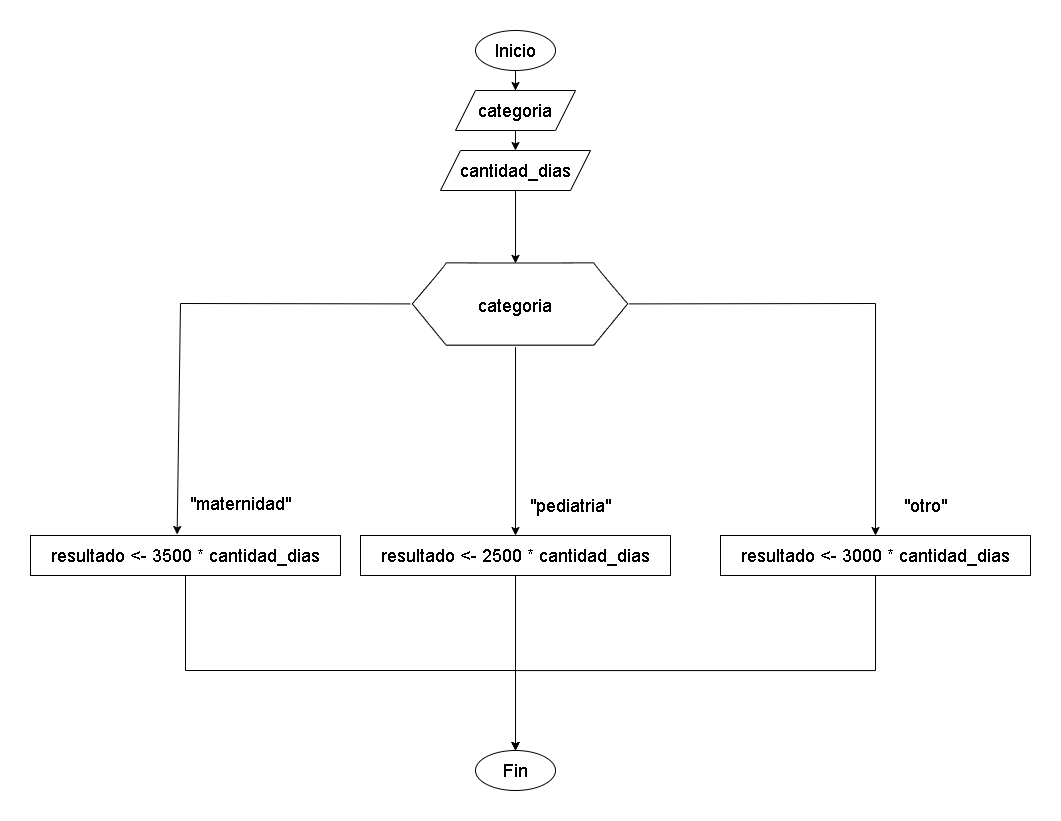

The diagram above was exported from draw.io. Its source (the exported page's mxGraphModel, read from the mxfile embedded in the PNG):
<mxGraphModel dx="2155" dy="577" grid="1" gridSize="10" guides="1" tooltips="1" connect="1" arrows="1" fold="1" page="1" pageScale="1" pageWidth="827" pageHeight="1169" math="0" shadow="0">
  <root>
    <mxCell id="0" />
    <mxCell id="1" parent="0" />
    <mxCell id="YeuEKtBRZdRNp0b35U1J-3" style="edgeStyle=orthogonalEdgeStyle;rounded=0;orthogonalLoop=1;jettySize=auto;html=1;exitX=0.5;exitY=1;exitDx=0;exitDy=0;" parent="1" source="YeuEKtBRZdRNp0b35U1J-4" target="YeuEKtBRZdRNp0b35U1J-6" edge="1">
      <mxGeometry relative="1" as="geometry" />
    </mxCell>
    <mxCell id="YeuEKtBRZdRNp0b35U1J-4" value="&lt;font style=&quot;font-size: 18px;&quot;&gt;Inicio&lt;/font&gt;" style="ellipse;whiteSpace=wrap;html=1;" parent="1" vertex="1">
      <mxGeometry x="125" y="40" width="80" height="40" as="geometry" />
    </mxCell>
    <mxCell id="YeuEKtBRZdRNp0b35U1J-5" style="edgeStyle=orthogonalEdgeStyle;rounded=0;orthogonalLoop=1;jettySize=auto;html=1;exitX=0.5;exitY=1;exitDx=0;exitDy=0;entryX=0.5;entryY=0;entryDx=0;entryDy=0;" parent="1" source="YeuEKtBRZdRNp0b35U1J-6" target="YeuEKtBRZdRNp0b35U1J-13" edge="1">
      <mxGeometry relative="1" as="geometry">
        <mxPoint x="165" y="170" as="targetPoint" />
      </mxGeometry>
    </mxCell>
    <mxCell id="YeuEKtBRZdRNp0b35U1J-6" value="&lt;font style=&quot;font-size: 18px;&quot;&gt;categoria&lt;/font&gt;" style="shape=parallelogram;perimeter=parallelogramPerimeter;whiteSpace=wrap;html=1;fixedSize=1;" parent="1" vertex="1">
      <mxGeometry x="105" y="100" width="120" height="40" as="geometry" />
    </mxCell>
    <mxCell id="YeuEKtBRZdRNp0b35U1J-10" value="&lt;font style=&quot;font-size: 18px;&quot;&gt;Fin&lt;/font&gt;" style="ellipse;whiteSpace=wrap;html=1;" parent="1" vertex="1">
      <mxGeometry x="125" y="760" width="80" height="40" as="geometry" />
    </mxCell>
    <mxCell id="YeuEKtBRZdRNp0b35U1J-13" value="&lt;font style=&quot;font-size: 18px;&quot;&gt;cantidad_dias&lt;/font&gt;" style="shape=parallelogram;perimeter=parallelogramPerimeter;whiteSpace=wrap;html=1;fixedSize=1;" parent="1" vertex="1">
      <mxGeometry x="90" y="160" width="150" height="40" as="geometry" />
    </mxCell>
    <mxCell id="AyiTSbQWRFWaGPZXmos1-2" value="" style="shape=image;verticalLabelPosition=bottom;labelBackgroundColor=default;verticalAlign=top;aspect=fixed;imageAspect=0;image=data:image/svg+xml,(base64 omitted: 1104 chars);points=[[0.11,0.42,0,0,0],[0.25,0.27,0,0,0],[0.25,0.58,0,0,0],[0.5,0.27,0,0,0],[0.5,0.58,0,0,0],[0.79,0.27,0,0,0],[0.79,0.58,0,0,0],[0.92,0.42,0,0,0]];" parent="1" vertex="1">
      <mxGeometry x="30" y="200" width="270" height="270" as="geometry" />
    </mxCell>
    <mxCell id="AyiTSbQWRFWaGPZXmos1-4" value="" style="endArrow=classic;html=1;rounded=0;entryX=0.5;entryY=0.27;entryDx=0;entryDy=0;entryPerimeter=0;exitX=0.5;exitY=1;exitDx=0;exitDy=0;" parent="1" source="YeuEKtBRZdRNp0b35U1J-13" target="AyiTSbQWRFWaGPZXmos1-2" edge="1">
      <mxGeometry width="50" height="50" relative="1" as="geometry">
        <mxPoint x="164" y="260" as="sourcePoint" />
        <mxPoint x="164" y="412.9" as="targetPoint" />
      </mxGeometry>
    </mxCell>
    <mxCell id="AyiTSbQWRFWaGPZXmos1-5" value="&lt;font style=&quot;font-size: 18px;&quot;&gt;categoria&lt;/font&gt;" style="text;html=1;strokeColor=none;fillColor=none;align=center;verticalAlign=middle;whiteSpace=wrap;rounded=0;" parent="1" vertex="1">
      <mxGeometry x="135" y="300" width="60" height="30" as="geometry" />
    </mxCell>
    <mxCell id="BM0-tUowwrx_4Iy6vrhB-1" value="" style="endArrow=classic;html=1;rounded=0;exitX=0.11;exitY=0.42;exitDx=0;exitDy=0;exitPerimeter=0;entryX=0.473;entryY=-0.025;entryDx=0;entryDy=0;entryPerimeter=0;" edge="1" parent="1" source="AyiTSbQWRFWaGPZXmos1-2" target="BM0-tUowwrx_4Iy6vrhB-9">
      <mxGeometry width="50" height="50" relative="1" as="geometry">
        <mxPoint x="-40" y="460" as="sourcePoint" />
        <mxPoint x="-160" y="520" as="targetPoint" />
        <Array as="points">
          <mxPoint x="-170" y="313" />
        </Array>
      </mxGeometry>
    </mxCell>
    <mxCell id="BM0-tUowwrx_4Iy6vrhB-2" value="" style="endArrow=classic;html=1;rounded=0;exitX=0.92;exitY=0.42;exitDx=0;exitDy=0;exitPerimeter=0;entryX=0.5;entryY=0;entryDx=0;entryDy=0;" edge="1" parent="1" source="AyiTSbQWRFWaGPZXmos1-2" target="BM0-tUowwrx_4Iy6vrhB-11">
      <mxGeometry width="50" height="50" relative="1" as="geometry">
        <mxPoint x="430" y="390" as="sourcePoint" />
        <mxPoint x="520" y="540" as="targetPoint" />
        <Array as="points">
          <mxPoint x="525" y="313" />
        </Array>
      </mxGeometry>
    </mxCell>
    <mxCell id="BM0-tUowwrx_4Iy6vrhB-3" value="" style="endArrow=classic;html=1;rounded=0;exitX=0.5;exitY=0.58;exitDx=0;exitDy=0;exitPerimeter=0;entryX=0.5;entryY=0;entryDx=0;entryDy=0;" edge="1" parent="1" source="AyiTSbQWRFWaGPZXmos1-2" target="BM0-tUowwrx_4Iy6vrhB-4">
      <mxGeometry width="50" height="50" relative="1" as="geometry">
        <mxPoint x="50" y="560" as="sourcePoint" />
        <mxPoint x="140" y="520" as="targetPoint" />
      </mxGeometry>
    </mxCell>
    <mxCell id="BM0-tUowwrx_4Iy6vrhB-4" value="&lt;font style=&quot;font-size: 18px;&quot;&gt;resultado &amp;lt;- 2500 * cantidad_dias&lt;/font&gt;" style="rounded=0;whiteSpace=wrap;html=1;" vertex="1" parent="1">
      <mxGeometry x="10" y="545" width="310" height="40" as="geometry" />
    </mxCell>
    <mxCell id="BM0-tUowwrx_4Iy6vrhB-5" value="&lt;font style=&quot;font-size: 18px;&quot;&gt;&quot;pediatria&quot;&lt;/font&gt;" style="text;html=1;strokeColor=none;fillColor=none;align=center;verticalAlign=middle;whiteSpace=wrap;rounded=0;" vertex="1" parent="1">
      <mxGeometry x="170" y="500" width="100" height="30" as="geometry" />
    </mxCell>
    <mxCell id="BM0-tUowwrx_4Iy6vrhB-9" value="&lt;font style=&quot;font-size: 18px;&quot;&gt;resultado &amp;lt;- 3500 * cantidad_dias&lt;/font&gt;" style="rounded=0;whiteSpace=wrap;html=1;" vertex="1" parent="1">
      <mxGeometry x="-320" y="545" width="310" height="40" as="geometry" />
    </mxCell>
    <mxCell id="BM0-tUowwrx_4Iy6vrhB-10" value="&lt;font style=&quot;font-size: 18px;&quot;&gt;&quot;maternidad&quot;&lt;/font&gt;" style="text;html=1;align=center;verticalAlign=middle;resizable=0;points=[];autosize=1;strokeColor=none;fillColor=none;" vertex="1" parent="1">
      <mxGeometry x="-175" y="493" width="130" height="40" as="geometry" />
    </mxCell>
    <mxCell id="BM0-tUowwrx_4Iy6vrhB-16" style="edgeStyle=orthogonalEdgeStyle;rounded=0;orthogonalLoop=1;jettySize=auto;html=1;exitX=0.5;exitY=1;exitDx=0;exitDy=0;entryX=0.5;entryY=0;entryDx=0;entryDy=0;" edge="1" parent="1" source="BM0-tUowwrx_4Iy6vrhB-11" target="YeuEKtBRZdRNp0b35U1J-10">
      <mxGeometry relative="1" as="geometry">
        <Array as="points">
          <mxPoint x="525" y="680" />
          <mxPoint x="165" y="680" />
        </Array>
      </mxGeometry>
    </mxCell>
    <mxCell id="BM0-tUowwrx_4Iy6vrhB-11" value="&lt;font style=&quot;font-size: 18px;&quot;&gt;resultado &amp;lt;- 3000 * cantidad_dias&lt;/font&gt;" style="rounded=0;whiteSpace=wrap;html=1;" vertex="1" parent="1">
      <mxGeometry x="370" y="545" width="310" height="40" as="geometry" />
    </mxCell>
    <mxCell id="BM0-tUowwrx_4Iy6vrhB-12" value="&lt;font style=&quot;font-size: 18px;&quot;&gt;&quot;otro&quot;&lt;/font&gt;" style="text;html=1;align=center;verticalAlign=middle;resizable=0;points=[];autosize=1;strokeColor=none;fillColor=none;" vertex="1" parent="1">
      <mxGeometry x="540" y="495" width="70" height="40" as="geometry" />
    </mxCell>
    <mxCell id="BM0-tUowwrx_4Iy6vrhB-14" value="" style="endArrow=classic;html=1;rounded=0;entryX=0.5;entryY=0;entryDx=0;entryDy=0;exitX=0.5;exitY=1;exitDx=0;exitDy=0;" edge="1" parent="1" source="BM0-tUowwrx_4Iy6vrhB-9" target="YeuEKtBRZdRNp0b35U1J-10">
      <mxGeometry width="50" height="50" relative="1" as="geometry">
        <mxPoint x="-90" y="640" as="sourcePoint" />
        <mxPoint x="-30" y="680" as="targetPoint" />
        <Array as="points">
          <mxPoint x="-165" y="680" />
          <mxPoint x="165" y="680" />
        </Array>
      </mxGeometry>
    </mxCell>
    <mxCell id="BM0-tUowwrx_4Iy6vrhB-15" value="" style="endArrow=classic;html=1;rounded=0;exitX=0.5;exitY=1;exitDx=0;exitDy=0;entryX=0.5;entryY=0;entryDx=0;entryDy=0;" edge="1" parent="1" source="BM0-tUowwrx_4Iy6vrhB-4" target="YeuEKtBRZdRNp0b35U1J-10">
      <mxGeometry width="50" height="50" relative="1" as="geometry">
        <mxPoint x="-170" y="780" as="sourcePoint" />
        <mxPoint x="160" y="750" as="targetPoint" />
      </mxGeometry>
    </mxCell>
  </root>
</mxGraphModel>